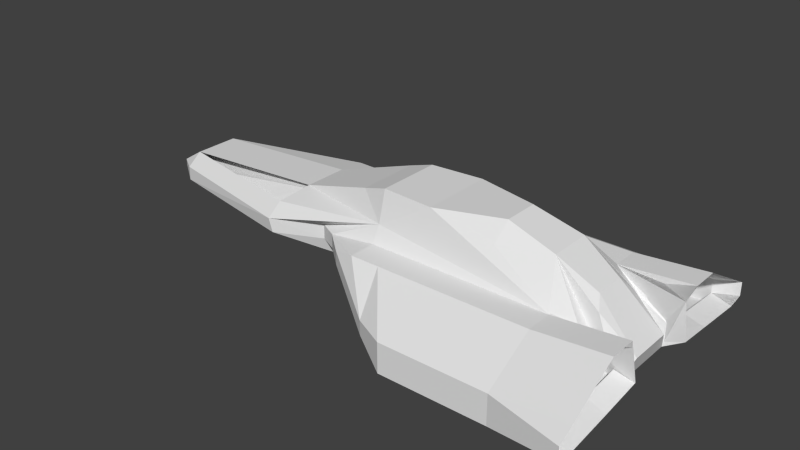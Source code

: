 # Source: spaceship.blend  (saved by Blender 2.76.0; exported with 4.5.12 LTS)
import bpy
from mathutils import Matrix  # noqa: F401  (used for matrix-valued properties, if any)

bpy.ops.wm.read_factory_settings(use_empty=True)
scene = bpy.context.scene
scene.name = 'Scene'

# ---- collections
col_collection_1 = bpy.data.collections.new('Collection 1'); scene.collection.children.link(col_collection_1)

# ---- world
world_world = bpy.data.worlds.new('World'); scene.world = world_world
world_world.color = (0.05088, 0.05088, 0.05088)
world_world.use_sun_shadow = False
world_world.sun_shadow_jitter_overblur = 0.0
world_world.cycles.sampling_method = 'MANUAL'
world_world.cycles.sample_map_resolution = 256

# ---- meshes
me_cube_003 = bpy.data.meshes.new('Cube.003')
me_cube_003.from_pydata([(-5.393, 1.084, 10.7), (-5.771, 1.084, 2.828), (-5.365, 1.684, 3.698), (-5.429, -1.516, 3.698), (-5.771, 0.9535, 0.08201), (-5.771, -0.7859, 0.08201), (-5.771, -0.9162, -0.9229), (-5.771, 1.084, -0.9229), (-5.771, 0.9535, 2.082), (-5.771, -0.7859, 2.082), (-5.395, 1.084, 10.7), (-5.365, 1.684, -4.11), (-5.408, 1.084, -9.11), (-2.938, 3.059, 3.698), (-2.894, 2.941, -4.11), (-5.435, -0.9162, -9.11), (-1.028, 1.949, 16.15), (-1.715, 1.084, -16.73), (-1.715, -0.9162, -16.73), (-2.787, -0.9162, 15.61), (-2.787, 1.084, 15.61), (-5.393, -0.9162, 10.7), (-5.395, -0.9162, 10.7), (-2.971, -2.824, 3.698), (-5.429, -1.516, -4.11), (-2.928, -2.759, -4.11), (-5.771, -0.9162, 2.828), (-5.775, -0.7859, 2.082), (-5.775, -0.7859, 0.08201), (-5.775, 0.9535, 2.082), (-5.775, 0.9535, 0.08201), (-2.154, -1.816, 3.89), (-2.154, -1.816, -4.11), (-1.844, -2.216, 3.89), (-1.844, -2.216, -4.11), (-1.446, -3.116, 3.89), (-1.446, -3.116, -4.11), (-1.03, -2.216, 7.39), (-1.03, -3.416, 7.39), (-1.03, -2.216, -22.27), (-1.03, -3.358, -7.61), (-0.5295, -2.216, 7.39), (-0.5295, -3.416, 7.39), (-0.5295, -2.216, -22.27), (-0.5295, -3.358, -25.74), (-0.3533, -4.964, -10.39), (0.211, -5.705, -9.698), (-0.3533, -4.964, -18.39), (0.211, -5.705, -26.3), (-0.5295, 2.384, 7.39), (-1.03, 2.384, 7.39), (-2.154, 1.984, 3.698), (-2.154, 1.984, -4.11), (-1.844, 2.384, 3.698), (-1.844, 2.384, -4.11), (-1.446, 3.284, 3.794), (-1.446, 3.284, -4.014), (-0.4565, 5.187, -9.483), (-0.4565, 5.187, -17.29), (0.211, 5.917, -9.483), (0.211, 5.917, -25.9), (-1.03, 3.584, 7.39), (-0.5295, 3.584, 7.39), (-1.03, 3.584, -7.61), (-0.5295, 3.584, -25.74), (-1.03, 2.384, -22.27), (-0.5295, 2.384, -22.27), (2.037, -2.216, 7.39), (2.037, -3.416, 7.39), (2.979, -1.553, -20.84), (3.005, -3.358, -18.65), (2.037, -5.705, -9.698), (2.037, -5.705, -26.3), (2.037, 2.384, 7.39), (2.037, 5.917, -9.483), (2.037, 5.917, -25.9), (2.037, 3.584, 7.39), (2.747, 3.611, -20.84), (2.979, 1.721, -20.84), (-1.504, 1.575, 27.94), (-1.504, -1.203, 27.94), (-1.043, 1.471, 33.09), (-1.043, -1.42, 33.09), (-2.953, -2.192, 10.7), (-5.412, -1.216, 7.198), (-1.028, -1.824, 16.15), (-2.953, 2.782, 10.7), (-0.5295, -2.816, 7.39), (-0.5295, 2.984, 7.39), (2.037, -2.816, 7.39), (2.037, 2.984, 7.39), (0.7535, 3.584, 7.39), (0.7535, 2.384, 7.39), (0.7535, -3.416, 7.39), (0.7535, -2.216, 7.39), (0.7535, -2.816, 7.39), (0.7535, 2.984, 7.39), (-0.7795, -2.216, 7.39), (-0.7795, 2.384, 7.39), (-0.9045, -2.216, 7.39), (-0.6545, -2.216, 7.39), (-1.24, 2.047, 7.198), (-0.1563, -1.562, 32.98), (2.418, -0.6033, 13.68), (-0.1563, 1.679, 32.98), (2.418, 0.7709, 13.68), (2.924, -2.884, 7.39), (2.924, -3.416, 7.39), (2.97, -1.839, -9.989), (2.924, -3.358, -14.22), (2.924, -5.705, -10.39), (2.924, -5.705, -18.39), (2.781, 2.384, 6.078), (2.924, 5.917, -9.483), (2.924, 5.917, -17.29), (2.924, 3.584, 7.39), (2.924, 3.584, -15.07), (2.97, 1.895, -11.11), (2.924, -2.816, 7.39), (2.924, 2.984, 7.39), (3.267, -5.722, -6.135), (3.267, -2.833, 10.95), (3.267, 3.595, 10.73), (3.267, -6.416, -11.01), (3.267, -6.416, -19.01), (3.267, 6.584, -10.8), (3.252, 5.96, -20.97), (3.244, 1.714, 6.078), (3.252, 3.627, -18.75), (3.299, 1.797, -14.79), (3.291, -1.828, -12.42), (3.252, -3.5, -17.53), (3.252, -5.848, -21.01), (0.9476, -0.7097, 34.36), (2.508, -1.885, -1.86), (0.9401, -1.516, 25.61), (2.542, -1.119, 8.323), (1.741, -0.7417, 25.61), (2.508, 2.052, -1.86), (2.542, 1.371, 5.382), (0.9401, 1.684, 25.61), (0.9476, 0.8773, 34.36), (1.741, 1.161, 25.61), (2.979, 0.0838, -20.84), (3.095, -0.8366, -9.098), (3.095, 1.088, -9.098), (3.267, -2.233, 10.95), (3.267, -3.433, 10.95), (3.267, 2.395, 10.73), (3.267, 5.928, -6.146), (3.267, 2.995, 10.73), (3.267, 6.584, -18.6), (3.244, -2.047, 6.134), (2.037, -2.191, 7.55), (2.98, -1.528, -20.78), (2.508, -1.859, -1.804), (2.035, 2.334, 7.411), (2.977, 1.671, -20.81), (2.506, 2.003, -1.839), (3.291, -1.8, -12.32), (3.245, -2.019, 6.232), (2.037, -2.162, 7.649), (2.98, -1.499, -20.68), (2.509, -1.831, -1.706)], [], [(4, 8, 1, 7, 6, 5), (2, 11, 7, 1), (7, 12, 15, 6), (13, 14, 11, 2), (9, 27, 28, 5), (8, 29, 27, 9), (4, 30, 29, 8), (5, 28, 30, 4), (23, 25, 32, 31), (31, 32, 34, 33), (33, 34, 36, 35), (41, 87, 95, 94), (36, 34, 39, 40), (87, 42, 93, 95), (40, 39, 43, 44), (33, 35, 38, 37), (46, 45, 47, 48), (36, 47, 45, 35), (38, 35, 45), (44, 48, 47, 40), (61, 50, 98, 49, 88, 62), (13, 51, 52, 14), (51, 53, 54, 52), (53, 55, 56, 54), (55, 57, 58, 56), (57, 59, 60, 58), (40, 47, 36), (50, 61, 55, 53), (60, 64, 63, 58), (64, 66, 65, 63), (57, 55, 61), (58, 63, 56), (54, 56, 63, 65), (64, 77, 78, 66), (60, 75, 77, 64), (62, 91, 76, 74, 59), (59, 74, 75, 60), (96, 90, 76, 91), (48, 44, 70, 72), (46, 48, 72, 71), (42, 46, 71, 68, 93), (44, 43, 69, 70), (95, 93, 68, 89), (94, 95, 89, 67), (37, 38, 42, 87, 41, 100, 97, 99), (92, 73, 90, 96), (57, 61, 62, 59), (49, 92, 96, 88), (41, 94, 85), (100, 41, 85), (86, 13, 2, 10), (51, 101, 53), (97, 100, 85), (53, 101, 50), (99, 97, 85), (25, 18, 32), (34, 32, 39), (18, 39, 32), (54, 65, 52), (14, 52, 17), (52, 65, 17), (39, 18, 43), (136, 144, 103), (139, 105, 145), (104, 102, 133, 141), (37, 99, 85), (16, 101, 13), (83, 84, 3, 23), (80, 82, 81, 79), (81, 82, 102, 104), (42, 38, 45, 46), (88, 96, 91, 62), (75, 126, 128, 77), (71, 120, 110), (71, 72, 124, 123), (111, 110, 123, 124), (72, 111, 124), (123, 120, 71), (113, 74, 125), (110, 123, 71), (110, 120, 123), (111, 72, 71, 120, 110), (73, 112, 127), (72, 70, 131, 132), (117, 129, 128, 116), (116, 128, 126, 114), (111, 72, 132), (109, 111, 132, 131), (108, 109, 131, 130), (70, 69, 130, 131), (69, 108, 130), (114, 126, 75), (77, 128, 129, 78), (78, 129, 117), (124, 72, 132), (132, 111, 124), (135, 137, 133, 102), (67, 134, 137, 135), (134, 69, 144, 136, 137), (140, 104, 141, 142), (73, 140, 142, 138), (138, 142, 139, 145, 78), (0, 1, 26, 21), (26, 3, 22, 21), (5, 6, 26, 1, 8, 9), (11, 12, 7), (14, 17, 12, 11), (17, 18, 15, 12), (21, 19, 20, 0), (16, 13, 86), (24, 3, 26, 6), (24, 6, 15), (25, 24, 15, 18), (67, 146, 152), (115, 122, 150, 119), (107, 118, 121, 147), (76, 122, 149, 74), (110, 107, 147, 120), (118, 106, 146, 121), (89, 68, 147, 121), (67, 89, 121, 146), (106, 146, 67), (68, 71, 120, 147), (113, 149, 122, 115), (119, 150, 148, 112), (73, 148, 150, 90), (112, 148, 73), (74, 113, 149), (90, 150, 122, 76), (74, 125, 151, 75), (114, 151, 125, 113), (75, 114, 151), (125, 74, 149), (113, 125, 149), (114, 113, 149, 74, 75), (148, 127, 112), (73, 127, 148, 112), (67, 152, 106), (146, 106, 152), (126, 114, 75, 151), (151, 114, 126), (10, 2, 1, 0), (85, 83, 23), (13, 101, 51), (94, 67, 85), (67, 135, 102, 85), (85, 102, 82, 80), (23, 31, 85), (31, 33, 85), (33, 37, 85), (19, 80, 79, 20), (79, 81, 104, 16), (101, 16, 50), (50, 16, 98), (98, 16, 49), (49, 16, 92), (92, 16, 73), (16, 104, 140, 73), (23, 3, 24, 25), (19, 85, 80), (16, 86, 20), (19, 22, 83, 21), (0, 20, 86, 10), (83, 22, 84), (19, 83, 85), (143, 78, 145, 144, 69), (105, 139, 142), (133, 137, 142, 141), (103, 137, 136), (105, 103, 144, 145), (142, 137, 103, 105), (79, 16, 20), (66, 17, 65), (69, 43, 18), (78, 17, 66), (18, 17, 78, 143, 69), (68, 71, 72, 70, 69, 134, 67, 89), (90, 73, 138, 78, 77, 75, 74, 76), (73, 119, 112), (90, 115, 119, 73), (90, 76, 115), (74, 113, 115, 76), (117, 116, 77), (109, 108, 70), (109, 70, 72, 111), (89, 67, 106), (118, 107, 89), (68, 89, 107), (110, 71, 68, 107), (153, 152, 160, 161), (130, 69, 154), (134, 67, 153, 155), (69, 134, 155, 154), (67, 152, 153), (157, 129, 127, 156, 158), (73, 138, 158, 156), (127, 73, 156), (138, 78, 157, 158), (78, 129, 157), (162, 163, 161, 160, 159), (130, 154, 162, 159), (155, 153, 161, 163), (154, 155, 163, 162), (152, 130, 159, 160), (67, 134, 69, 130, 152), (138, 73, 112, 148, 127, 129, 78)])
me_cube_003.use_remesh_preserve_volume = False
me_cube_003.use_remesh_preserve_attributes = False
me_cube_003.use_mirror_vertex_groups = False
me_cube_003.update()
me_plane_002 = bpy.data.meshes.new('Plane.002')
me_plane_002.from_pydata([(0.2021, -1.055, -32.04), (1.521, -1.055, -32.04), (0.2021, 0.9447, -32.04), (1.521, 0.9447, -32.04), (-0.6993, -0.538, -6.904), (-0.6993, 0.4273, -6.904), (-2.8, -0.7835, -6.904), (-2.8, 0.5552, -6.904), (-1.749, 1.042, -6.904), (-1.361, 1.243, -6.904), (-0.9618, 0.7816, -6.904), (-1.665, -1.258, -6.751), (-1.343, -1.349, -6.827), (-0.9238, -0.8169, -6.866), (0.2097, -2.118, -32.04), (1.521, -2.733, -32.04), (0.175, 1.975, -32.04), (1.521, 2.7, -32.04), (0.8452, 2.7, -32.04), (0.8452, -2.733, -32.04), (2.097, -0.9031, -32.04), (2.097, 0.7925, -32.04), (0.2097, -2.118, -16.1), (1.521, -2.733, -16.1), (0.175, 1.975, -16.1), (1.521, 2.7, -16.1), (0.8452, 2.7, -16.1), (0.8452, -2.733, -16.1), (-2.8, -0.7835, 5.635), (-2.8, 0.5552, 5.635), (-1.749, 1.042, 5.635), (-1.361, 1.243, 5.635), (-0.9618, 0.7816, 5.635), (-1.665, -1.258, 5.789), (-1.343, -1.349, 5.712), (-0.9238, -0.8169, 5.674), (-0.6993, -0.538, 5.626), (-0.6993, 0.4273, 5.626), (-0.9618, 0.7816, 5.626), (-0.9238, -0.8169, 5.664), (0.2021, -1.055, -16.1), (0.2021, 0.9447, -16.1), (0.2097, -2.118, -16.1), (0.175, 1.975, -16.1), (1.521, -1.808, 8.863), (0.8452, -1.808, 8.863), (1.521, 1.698, 10.11), (0.8452, 1.698, 10.11), (1.521, 1.698, 10.11), (0.8452, 1.698, 10.11), (1.521, -0.8124, 8.863), (0.8452, -0.8124, 8.863), (1.521, 0.7745, 10.11), (0.8452, 0.7745, 10.11), (1.183, -0.6707, 41.67), (0.8452, -0.6707, 49.47), (1.207, 0.5678, 42.92), (0.8452, 0.5601, 50.72), (0.2059, -1.808, 8.863), (0.2059, 1.698, 10.11), (0.2059, -0.8124, 8.863), (0.2059, 0.7745, 10.11), (-0.6993, -0.538, 40.88), (-0.6993, 0.4273, 40.88), (0.2059, -0.6707, 49.47), (0.2059, 0.5601, 50.72), (-1.271, 0.4902, 22.01), (-1.253, -0.5765, 23.47), (2.097, -0.05532, -32.04), (2.097, -0.4792, -32.04), (2.097, 0.3686, -32.04), (1.521, -0.01895, 9.486), (1.521, -0.4157, 9.175), (1.521, 0.3778, 9.798)], [(22, 24)], [(0, 1, 3, 2), (0, 2, 5, 4), (4, 5, 10, 9, 8, 7, 6, 11, 12, 13), (1, 0, 14, 19, 15), (2, 3, 17, 18, 16), (3, 1, 20, 69, 68, 70, 21), (19, 14, 22, 27), (18, 17, 25, 26), (16, 18, 26, 24), (15, 19, 27, 23), (13, 12, 34, 35), (12, 11, 33, 34), (11, 6, 28, 33), (9, 10, 32, 31), (8, 9, 31, 30), (7, 8, 30, 29), (6, 7, 29, 28), (10, 5, 37, 38), (4, 13, 39, 36), (2, 16, 43, 41), (14, 0, 40, 42), (0, 4, 36, 40), (2, 41, 37, 5), (23, 27, 45, 44), (26, 25, 46, 47), (47, 46, 48, 49), (44, 45, 51, 50), (46, 52, 53, 47), (50, 51, 55, 54), (52, 56, 57, 53), (53, 61, 59, 47), (51, 45, 58, 60), (40, 60, 58, 42), (41, 43, 59, 61), (26, 59, 43, 24), (22, 42, 58, 45, 27), (15, 23, 44, 50, 1), (3, 52, 46, 25, 17), (40, 36, 60), (51, 60, 64, 55), (53, 57, 65, 61), (60, 36, 64), (41, 61, 37), (65, 37, 61), (65, 63, 37), (64, 36, 62), (33, 28, 67), (29, 30, 31, 66), (34, 33, 67), (31, 32, 37, 66), (34, 67, 36, 35), (62, 36, 67), (63, 66, 37), (28, 29, 66, 67), (21, 70, 68, 69, 20, 50, 72, 71, 73, 52), (67, 62, 63, 66), (64, 62, 63, 65), (55, 64, 65, 57), (52, 73, 71, 72, 50, 54, 56), (55, 57, 56, 54), (20, 1, 50), (3, 21, 52), (26, 47, 59), (40, 42, 22, 27, 23, 25, 26, 43, 24, 41), (41, 5, 4, 40), (36, 37, 61, 60), (5, 4, 36, 37), (41, 61, 60, 40), (51, 60, 61, 53, 52, 73, 71, 72, 50), (2, 0, 40, 41)])
me_plane_002.use_remesh_preserve_volume = False
me_plane_002.use_remesh_preserve_attributes = False
me_plane_002.use_mirror_vertex_groups = False
me_plane_002.update()

# ---- objects
ob_baseship = bpy.data.objects.new('baseShip', me_cube_003)
ob_plane_001 = bpy.data.objects.new('Plane.001', me_plane_002)

# ---- transforms, parenting, visibility, modifiers, constraints
ob_baseship.location = (0.0, 0.0, 0.0)
ob_baseship.scale = (60.0, 23.02, 1.83)
ob_baseship.lineart.crease_threshold = 0.0
ob_plane_001.location = (-43.43, 5.26, 0.7708)
ob_plane_001.scale = (101.6, 46.37, 1.0)
ob_plane_001.lineart.crease_threshold = 0.0

# ---- collection membership
col_collection_1.objects.link(ob_baseship)
col_collection_1.objects.link(ob_plane_001)

# ---- scene / render settings (as saved in the file)
scene.frame_start = 1; scene.frame_end = 250; scene.frame_set(1)
scene.render.engine = 'BLENDER_EEVEE_NEXT'
scene.render.resolution_percentage = 50
scene.render.dither_intensity = 0.0
scene.cycles.use_denoising = False
scene.cycles.samples = 10
scene.cycles.sampling_pattern = 'TABULATED_SOBOL'
scene.cycles.light_sampling_threshold = 0.0
scene.cycles.use_adaptive_sampling = False
scene.cycles.use_light_tree = False
scene.cycles.blur_glossy = 0.0
scene.cycles.pixel_filter_type = 'GAUSSIAN'
scene.cycles.sample_clamp_indirect = 0.0
scene.view_settings.view_transform = 'Standard'
bpy.context.view_layer.update()

# ---- added for rendering (the .blend has no active camera and no usable light): camera, sun
cam_auto = bpy.data.cameras.new('AutoCamera')
cam_auto.lens = 50.0
cam_auto.sensor_width = 36.0
cam_auto.clip_end = 10247.6
ob_auto_camera = bpy.data.objects.new('AutoCamera', cam_auto)
scene.collection.objects.link(ob_auto_camera)
ob_auto_camera.location = (509.603, -698.761, 474.495)
ob_auto_camera.rotation_euler = (1.09748, -7.21219e-08, 0.694738)
scene.camera = ob_auto_camera
light_auto_sun = bpy.data.lights.new('AutoSun', 'SUN')
light_auto_sun.energy = 3.0
light_auto_sun.angle = 0.0523599
ob_auto_sun = bpy.data.objects.new('AutoSun', light_auto_sun)
scene.collection.objects.link(ob_auto_sun)
ob_auto_sun.rotation_euler = (0.872665, 0.174533, 0.523599)
bpy.context.view_layer.update()
